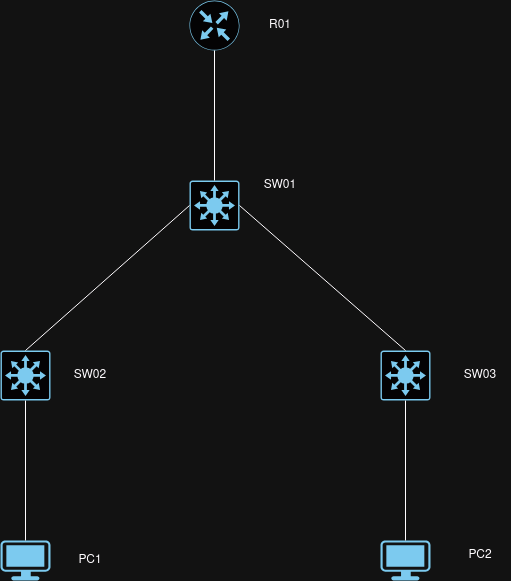

The diagram above was exported from draw.io. Its source (the exported page's mxGraphModel, read from the mxfile embedded in the PNG):
<mxGraphModel dx="1434" dy="749" grid="1" gridSize="10" guides="1" tooltips="1" connect="1" arrows="1" fold="1" page="1" pageScale="1" pageWidth="827" pageHeight="1169" math="0" shadow="0">
  <root>
    <mxCell id="0" />
    <mxCell id="1" parent="0" />
    <mxCell id="11eO-DulnKk2SK9mMylk-1" value="" style="sketch=0;points=[[0.015,0.015,0],[0.985,0.015,0],[0.985,0.985,0],[0.015,0.985,0],[0.25,0,0],[0.5,0,0],[0.75,0,0],[1,0.25,0],[1,0.5,0],[1,0.75,0],[0.75,1,0],[0.5,1,0],[0.25,1,0],[0,0.75,0],[0,0.5,0],[0,0.25,0]];verticalLabelPosition=bottom;html=1;verticalAlign=top;aspect=fixed;align=center;pointerEvents=1;shape=mxgraph.cisco19.rect;prIcon=l3_switch;fillColor=#FAFAFA;strokeColor=#005073;" vertex="1" parent="1">
      <mxGeometry x="200" y="380" width="50" height="50" as="geometry" />
    </mxCell>
    <mxCell id="11eO-DulnKk2SK9mMylk-2" value="" style="sketch=0;points=[[0.015,0.015,0],[0.985,0.015,0],[0.985,0.985,0],[0.015,0.985,0],[0.25,0,0],[0.5,0,0],[0.75,0,0],[1,0.25,0],[1,0.5,0],[1,0.75,0],[0.75,1,0],[0.5,1,0],[0.25,1,0],[0,0.75,0],[0,0.5,0],[0,0.25,0]];verticalLabelPosition=bottom;html=1;verticalAlign=top;aspect=fixed;align=center;pointerEvents=1;shape=mxgraph.cisco19.rect;prIcon=l3_switch;fillColor=#FAFAFA;strokeColor=#005073;" vertex="1" parent="1">
      <mxGeometry x="580" y="380" width="50" height="50" as="geometry" />
    </mxCell>
    <mxCell id="11eO-DulnKk2SK9mMylk-3" value="" style="sketch=0;points=[[0.015,0.015,0],[0.985,0.015,0],[0.985,0.985,0],[0.015,0.985,0],[0.25,0,0],[0.5,0,0],[0.75,0,0],[1,0.25,0],[1,0.5,0],[1,0.75,0],[0.75,1,0],[0.5,1,0],[0.25,1,0],[0,0.75,0],[0,0.5,0],[0,0.25,0]];verticalLabelPosition=bottom;html=1;verticalAlign=top;aspect=fixed;align=center;pointerEvents=1;shape=mxgraph.cisco19.rect;prIcon=l3_switch;fillColor=#FAFAFA;strokeColor=#005073;" vertex="1" parent="1">
      <mxGeometry x="389" y="210" width="50" height="50" as="geometry" />
    </mxCell>
    <mxCell id="11eO-DulnKk2SK9mMylk-4" value="" style="sketch=0;points=[[0.5,0,0],[1,0.5,0],[0.5,1,0],[0,0.5,0],[0.145,0.145,0],[0.8555,0.145,0],[0.855,0.8555,0],[0.145,0.855,0]];verticalLabelPosition=bottom;html=1;verticalAlign=top;aspect=fixed;align=center;pointerEvents=1;shape=mxgraph.cisco19.rect;prIcon=router;fillColor=#FAFAFA;strokeColor=#005073;" vertex="1" parent="1">
      <mxGeometry x="389" y="30" width="50" height="50" as="geometry" />
    </mxCell>
    <mxCell id="11eO-DulnKk2SK9mMylk-5" value="" style="points=[[0.03,0.03,0],[0.5,0,0],[0.97,0.03,0],[1,0.4,0],[0.97,0.745,0],[0.5,1,0],[0.03,0.745,0],[0,0.4,0]];verticalLabelPosition=bottom;sketch=0;html=1;verticalAlign=top;aspect=fixed;align=center;pointerEvents=1;shape=mxgraph.cisco19.workstation;fillColor=#005073;strokeColor=none;" vertex="1" parent="1">
      <mxGeometry x="200" y="570" width="50" height="40" as="geometry" />
    </mxCell>
    <mxCell id="11eO-DulnKk2SK9mMylk-6" value="" style="points=[[0.03,0.03,0],[0.5,0,0],[0.97,0.03,0],[1,0.4,0],[0.97,0.745,0],[0.5,1,0],[0.03,0.745,0],[0,0.4,0]];verticalLabelPosition=bottom;sketch=0;html=1;verticalAlign=top;aspect=fixed;align=center;pointerEvents=1;shape=mxgraph.cisco19.workstation;fillColor=#005073;strokeColor=none;" vertex="1" parent="1">
      <mxGeometry x="580" y="570" width="50" height="40" as="geometry" />
    </mxCell>
    <mxCell id="11eO-DulnKk2SK9mMylk-7" value="" style="endArrow=none;html=1;rounded=0;exitX=0;exitY=0.5;exitDx=0;exitDy=0;exitPerimeter=0;entryX=0.5;entryY=0;entryDx=0;entryDy=0;entryPerimeter=0;" edge="1" parent="1" source="11eO-DulnKk2SK9mMylk-3" target="11eO-DulnKk2SK9mMylk-1">
      <mxGeometry width="50" height="50" relative="1" as="geometry">
        <mxPoint x="390" y="420" as="sourcePoint" />
        <mxPoint x="440" y="370" as="targetPoint" />
      </mxGeometry>
    </mxCell>
    <mxCell id="11eO-DulnKk2SK9mMylk-8" value="" style="endArrow=none;html=1;rounded=0;exitX=1;exitY=0.5;exitDx=0;exitDy=0;exitPerimeter=0;entryX=0.5;entryY=0;entryDx=0;entryDy=0;entryPerimeter=0;" edge="1" parent="1" source="11eO-DulnKk2SK9mMylk-3" target="11eO-DulnKk2SK9mMylk-2">
      <mxGeometry width="50" height="50" relative="1" as="geometry">
        <mxPoint x="390" y="420" as="sourcePoint" />
        <mxPoint x="440" y="370" as="targetPoint" />
      </mxGeometry>
    </mxCell>
    <mxCell id="11eO-DulnKk2SK9mMylk-9" value="" style="endArrow=none;html=1;rounded=0;exitX=0.5;exitY=1;exitDx=0;exitDy=0;exitPerimeter=0;entryX=0.5;entryY=0;entryDx=0;entryDy=0;entryPerimeter=0;" edge="1" parent="1" source="11eO-DulnKk2SK9mMylk-4" target="11eO-DulnKk2SK9mMylk-3">
      <mxGeometry width="50" height="50" relative="1" as="geometry">
        <mxPoint x="390" y="420" as="sourcePoint" />
        <mxPoint x="440" y="370" as="targetPoint" />
      </mxGeometry>
    </mxCell>
    <mxCell id="11eO-DulnKk2SK9mMylk-10" value="" style="endArrow=none;html=1;rounded=0;exitX=0.5;exitY=1;exitDx=0;exitDy=0;exitPerimeter=0;entryX=0.5;entryY=0;entryDx=0;entryDy=0;entryPerimeter=0;" edge="1" parent="1" source="11eO-DulnKk2SK9mMylk-1" target="11eO-DulnKk2SK9mMylk-5">
      <mxGeometry width="50" height="50" relative="1" as="geometry">
        <mxPoint x="390" y="420" as="sourcePoint" />
        <mxPoint x="440" y="370" as="targetPoint" />
      </mxGeometry>
    </mxCell>
    <mxCell id="11eO-DulnKk2SK9mMylk-11" value="" style="endArrow=none;html=1;rounded=0;exitX=0.5;exitY=1;exitDx=0;exitDy=0;exitPerimeter=0;entryX=0.5;entryY=0;entryDx=0;entryDy=0;entryPerimeter=0;" edge="1" parent="1" source="11eO-DulnKk2SK9mMylk-2" target="11eO-DulnKk2SK9mMylk-6">
      <mxGeometry width="50" height="50" relative="1" as="geometry">
        <mxPoint x="390" y="420" as="sourcePoint" />
        <mxPoint x="440" y="370" as="targetPoint" />
      </mxGeometry>
    </mxCell>
    <mxCell id="11eO-DulnKk2SK9mMylk-12" value="R01" style="text;html=1;align=center;verticalAlign=middle;whiteSpace=wrap;rounded=0;" vertex="1" parent="1">
      <mxGeometry x="450" y="40" width="60" height="30" as="geometry" />
    </mxCell>
    <mxCell id="11eO-DulnKk2SK9mMylk-13" value="SW01" style="text;html=1;align=center;verticalAlign=middle;whiteSpace=wrap;rounded=0;" vertex="1" parent="1">
      <mxGeometry x="450" y="200" width="60" height="30" as="geometry" />
    </mxCell>
    <mxCell id="11eO-DulnKk2SK9mMylk-14" value="SW02" style="text;html=1;align=center;verticalAlign=middle;whiteSpace=wrap;rounded=0;" vertex="1" parent="1">
      <mxGeometry x="260" y="390" width="60" height="30" as="geometry" />
    </mxCell>
    <mxCell id="11eO-DulnKk2SK9mMylk-15" value="&lt;div&gt;SW03&lt;/div&gt;" style="text;html=1;align=center;verticalAlign=middle;whiteSpace=wrap;rounded=0;" vertex="1" parent="1">
      <mxGeometry x="650" y="390" width="60" height="30" as="geometry" />
    </mxCell>
    <mxCell id="11eO-DulnKk2SK9mMylk-16" value="PC1" style="text;html=1;align=center;verticalAlign=middle;whiteSpace=wrap;rounded=0;" vertex="1" parent="1">
      <mxGeometry x="260" y="575" width="60" height="30" as="geometry" />
    </mxCell>
    <mxCell id="11eO-DulnKk2SK9mMylk-17" value="PC2" style="text;html=1;align=center;verticalAlign=middle;whiteSpace=wrap;rounded=0;" vertex="1" parent="1">
      <mxGeometry x="650" y="570" width="60" height="30" as="geometry" />
    </mxCell>
  </root>
</mxGraphModel>